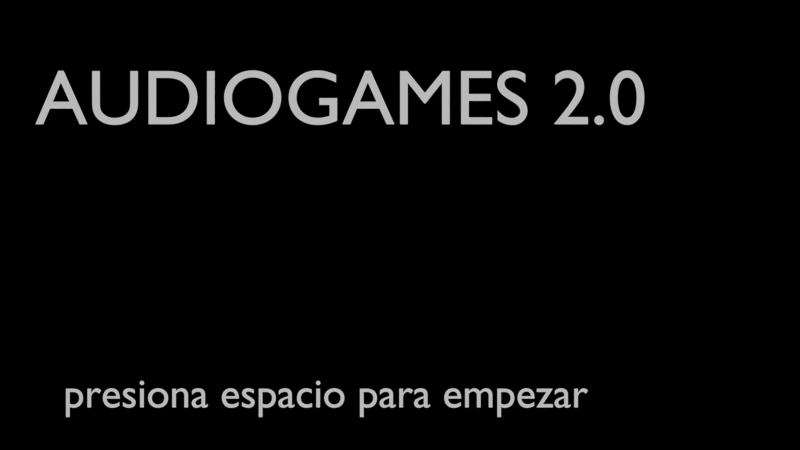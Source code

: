 # Source: game3.blend  (saved by Blender 2.63.0; exported with 4.5.12 LTS)
import bpy
from mathutils import Matrix  # noqa: F401  (used for matrix-valued properties, if any)

bpy.ops.wm.read_factory_settings(use_empty=True)
scene = bpy.context.scene
scene.name = 'init'

# ---- collections
col_collection_1_001 = bpy.data.collections.new('Collection 1.001'); scene.collection.children.link(col_collection_1_001)

# ---- materials (node trees are filled in below, after node groups)
mat_white_shadeless = bpy.data.materials.new('white shadeless')
mat_white_shadeless.alpha_threshold = 0.0
mat_white_shadeless.use_transparent_shadow = False
mat_white_shadeless.roughness = 0.5
mat_white_shadeless.line_color = (0.0, 0.0, 0.0, 1.0)

# ---- material node trees

# ---- world
world_world = bpy.data.worlds.new('World'); scene.world = world_world
world_world.color = (0.0, 0.0, 0.0)
world_world.use_sun_shadow = False
world_world.sun_shadow_jitter_overblur = 0.0
world_world.cycles.sampling_method = 'MANUAL'
world_world.cycles.sample_map_resolution = 256

# ---- cameras
cam_camera_001 = bpy.data.cameras.new('Camera.001')
cam_camera_001.clip_end = 100.0
cam_camera_001.lens = 35.0
cam_camera_001.sensor_width = 32.0
cam_camera_001.sensor_height = 18.0
cam_camera_001.dof.focus_distance = 0.0
cam_camera_001.dof.aperture_fstop = 128.0

# ---- curves / text
txt_text_003 = bpy.data.curves.new('Text.003', 'FONT')
txt_text_003.dimensions = '2D'
txt_text_003.body = 'presiona espacio para empezar'
txt_text_003.materials.append(mat_white_shadeless)
txt_text_003.use_path_clamp = True
txt_text_003.bevel_resolution = 0
txt_text_002 = bpy.data.curves.new('Text.002', 'FONT')
txt_text_002.dimensions = '2D'
txt_text_002.body = 'AUDIOGAMES 2.0'
txt_text_002.materials.append(mat_white_shadeless)
txt_text_002.use_path_clamp = True
txt_text_002.bevel_resolution = 0

# ---- objects
ob_text_003 = bpy.data.objects.new('Text.003', txt_text_003)
ob_text_002 = bpy.data.objects.new('Text.002', txt_text_002)
ob_camera = bpy.data.objects.new('Camera', cam_camera_001)
ob_control_init = bpy.data.objects.new('control_init', None)

# ---- transforms, parenting, visibility, modifiers, constraints
ob_text_003.location = (-2.917, -1.582, 0.0)
ob_text_003.scale = (0.3634, 0.3634, 0.3634)
ob_text_003.lineart.crease_threshold = 0.0
ob_text_002.location = (-3.161, 0.8737, 0.0)
ob_text_002.scale = (0.6759, 0.6759, 0.6759)
ob_text_002.lineart.crease_threshold = 0.0
ob_camera.location = (0.0, 0.0, 7.587)
ob_camera.lineart.crease_threshold = 0.0
ob_control_init.location = (0.0, 0.0, 0.0)
ob_control_init.empty_image_offset = (0.0, 0.0)
ob_control_init.lineart.crease_threshold = 0.0

# ---- collection membership
col_collection_1_001.objects.link(ob_text_003)
col_collection_1_001.objects.link(ob_text_002)
col_collection_1_001.objects.link(ob_camera)
col_collection_1_001.objects.link(ob_control_init)

# ---- scene / render settings (as saved in the file)
scene.camera = ob_camera
scene.frame_start = 1; scene.frame_end = 250; scene.frame_set(10)
scene.render.engine = 'BLENDER_EEVEE_NEXT'
scene.render.image_settings.color_mode = 'RGB'
scene.render.image_settings.compression = 90
scene.render.resolution_percentage = 50
scene.render.dither_intensity = 0.0
scene.render.bake_margin = 2
scene.render.bake_bias = 0.0
scene.cycles.use_denoising = False
scene.cycles.samples = 10
scene.cycles.sampling_pattern = 'TABULATED_SOBOL'
scene.cycles.light_sampling_threshold = 0.0
scene.cycles.use_adaptive_sampling = False
scene.cycles.use_light_tree = False
scene.cycles.blur_glossy = 0.0
scene.cycles.volume_bounces = 1
scene.cycles.pixel_filter_type = 'GAUSSIAN'
scene.cycles.sample_clamp_indirect = 0.0
scene.view_settings.view_transform = 'Standard'
bpy.context.view_layer.update()

# ---- added for rendering (the .blend has no usable light): sun
light_auto_sun = bpy.data.lights.new('AutoSun', 'SUN')
light_auto_sun.energy = 3.0
light_auto_sun.angle = 0.0523599
ob_auto_sun = bpy.data.objects.new('AutoSun', light_auto_sun)
scene.collection.objects.link(ob_auto_sun)
ob_auto_sun.rotation_euler = (0.872665, 0.174533, 0.523599)
bpy.context.view_layer.update()

